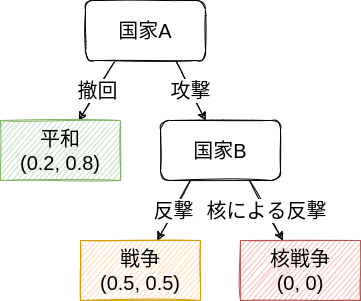

The diagram above was exported from draw.io. Its source (the exported page's mxGraphModel, read from the mxfile embedded in the PNG):
<mxGraphModel dx="1179" dy="777" grid="1" gridSize="10" guides="1" tooltips="1" connect="1" arrows="1" fold="1" page="1" pageScale="1" pageWidth="850" pageHeight="1100" math="0" shadow="0">
  <root>
    <mxCell id="0" />
    <mxCell id="1" parent="0" />
    <mxCell id="12" value="撤回" style="edgeStyle=none;html=1;exitX=0.25;exitY=1;exitDx=0;exitDy=0;fontSize=20;sketch=1;" parent="1" source="14" target="15" edge="1">
      <mxGeometry relative="1" as="geometry" />
    </mxCell>
    <mxCell id="13" value="攻撃" style="edgeStyle=none;sketch=1;html=1;exitX=0.75;exitY=1;exitDx=0;exitDy=0;fontSize=20;" parent="1" source="14" target="18" edge="1">
      <mxGeometry relative="1" as="geometry" />
    </mxCell>
    <mxCell id="14" value="&lt;font style=&quot;font-size: 20px&quot;&gt;国家A&lt;/font&gt;" style="whiteSpace=wrap;html=1;sketch=1;rounded=1;" parent="1" vertex="1">
      <mxGeometry x="-715" y="40" width="120" height="60" as="geometry" />
    </mxCell>
    <mxCell id="15" value="平和&lt;br&gt;(0.2, 0.8)" style="whiteSpace=wrap;html=1;rounded=0;sketch=1;fontSize=20;fillColor=#d5e8d4;strokeColor=#82b366;" parent="1" vertex="1">
      <mxGeometry x="-800" y="160" width="120" height="60" as="geometry" />
    </mxCell>
    <mxCell id="16" value="反撃" style="edgeStyle=none;sketch=1;html=1;exitX=0.25;exitY=1;exitDx=0;exitDy=0;fontSize=20;" parent="1" source="18" target="26" edge="1">
      <mxGeometry relative="1" as="geometry">
        <mxPoint x="-643.3333333333333" y="280" as="targetPoint" />
      </mxGeometry>
    </mxCell>
    <mxCell id="17" value="核による反撃" style="edgeStyle=none;sketch=1;html=1;exitX=0.75;exitY=1;exitDx=0;exitDy=0;fontSize=20;" parent="1" edge="1">
      <mxGeometry relative="1" as="geometry">
        <mxPoint x="-517.6666666666666" y="280" as="targetPoint" />
        <mxPoint x="-551" y="220" as="sourcePoint" />
      </mxGeometry>
    </mxCell>
    <mxCell id="18" value="&lt;font style=&quot;font-size: 20px&quot;&gt;国家B&lt;/font&gt;" style="whiteSpace=wrap;html=1;sketch=1;rounded=1;" parent="1" vertex="1">
      <mxGeometry x="-640" y="160" width="120" height="60" as="geometry" />
    </mxCell>
    <mxCell id="26" value="戦争&lt;br&gt;(0.5, 0.5)" style="whiteSpace=wrap;html=1;rounded=0;sketch=1;fontSize=20;fillColor=#ffe6cc;strokeColor=#d79b00;" parent="1" vertex="1">
      <mxGeometry x="-720" y="280" width="120" height="60" as="geometry" />
    </mxCell>
    <mxCell id="27" value="核戦争&lt;br&gt;(0, 0)" style="whiteSpace=wrap;html=1;rounded=0;sketch=1;fontSize=20;fillColor=#f8cecc;strokeColor=#b85450;" parent="1" vertex="1">
      <mxGeometry x="-560" y="280" width="120" height="60" as="geometry" />
    </mxCell>
  </root>
</mxGraphModel>